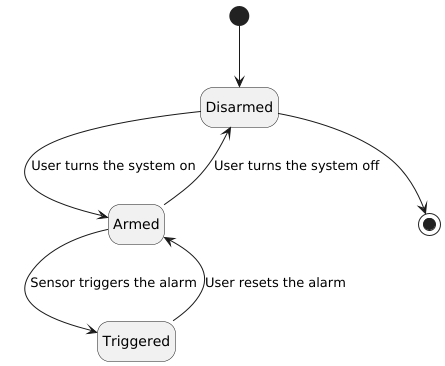

The diagram above was rendered by PlantUML. Its source (embedded in the PNG):
@startuml
'https://plantuml.com/state'-diagram

hide empty description

[*] --> Disarmed

Disarmed --> Armed : User turns the system on

Armed --> Triggered : Sensor triggers the alarm
Armed --> Disarmed: User turns the system off

Triggered --> Armed : User resets the alarm

Disarmed --> [*]

@enduml